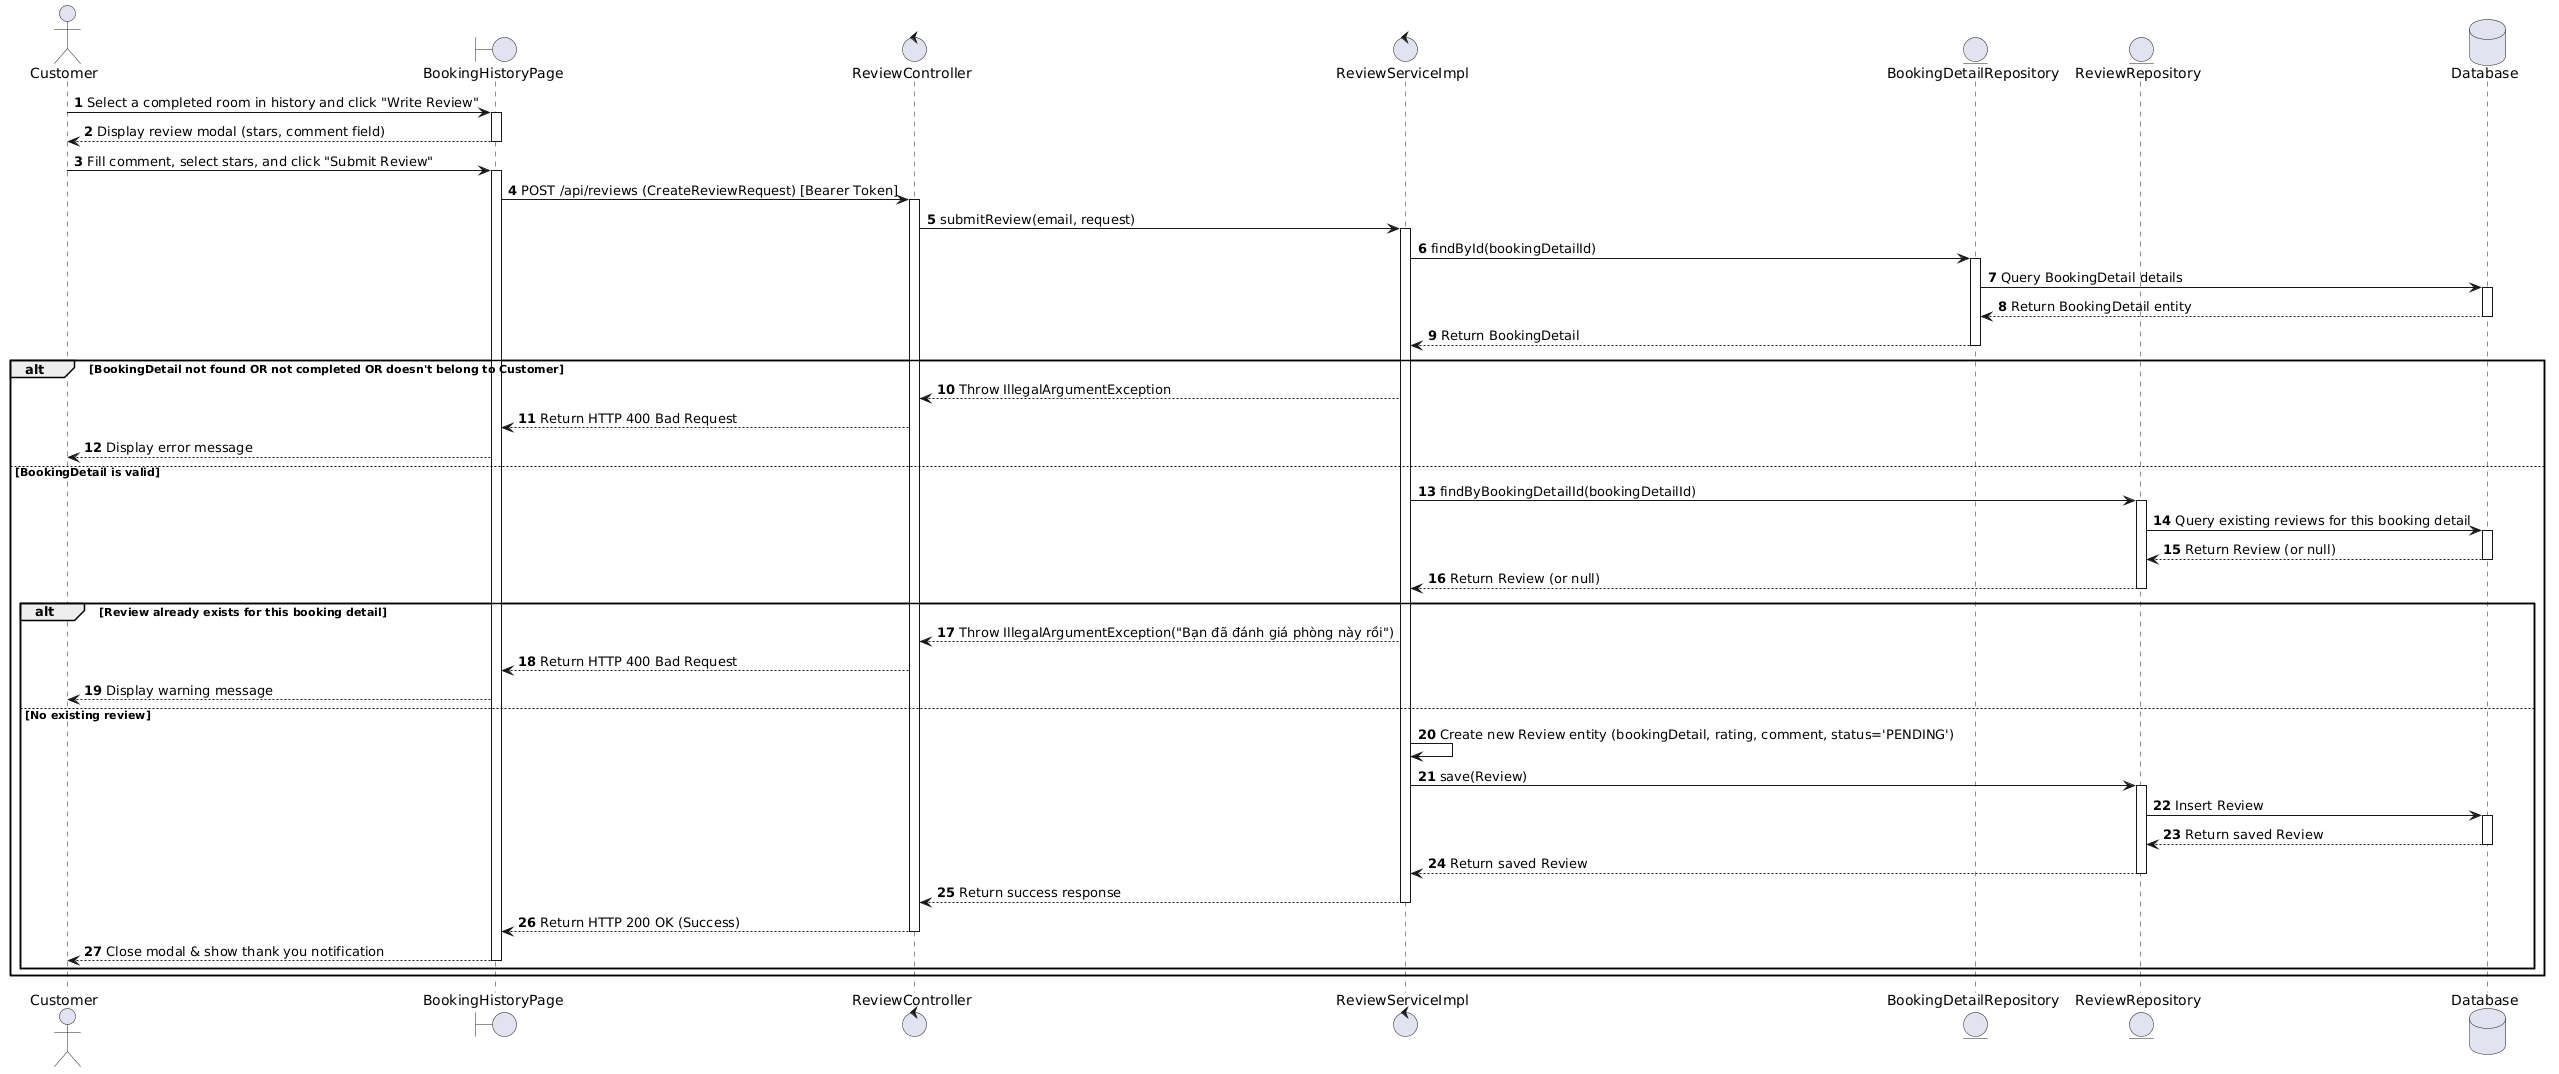

The diagram above was rendered by PlantUML. Its source (embedded in the PNG):
@startuml
actor Customer
boundary "BookingHistoryPage" as Page
control "ReviewController" as Controller
control "ReviewServiceImpl" as Service
entity "BookingDetailRepository" as DetailRepo
entity "ReviewRepository" as ReviewRepo
database "Database" as Database

autonumber

Customer -> Page : Select a completed room in history and click "Write Review"
activate Page

Page --> Customer : Display review modal (stars, comment field)
deactivate Page

Customer -> Page : Fill comment, select stars, and click "Submit Review"
activate Page

Page -> Controller : POST /api/reviews (CreateReviewRequest) [Bearer Token]
activate Controller

Controller -> Service : submitReview(email, request)
activate Service

Service -> DetailRepo : findById(bookingDetailId)
activate DetailRepo
DetailRepo -> Database : Query BookingDetail details
activate Database
Database --> DetailRepo : Return BookingDetail entity
deactivate Database
DetailRepo --> Service : Return BookingDetail
deactivate DetailRepo

alt BookingDetail not found OR not completed OR doesn't belong to Customer
    Service --> Controller : Throw IllegalArgumentException
    Controller --> Page : Return HTTP 400 Bad Request
    Page --> Customer : Display error message
else BookingDetail is valid
    Service -> ReviewRepo : findByBookingDetailId(bookingDetailId)
    activate ReviewRepo
    ReviewRepo -> Database : Query existing reviews for this booking detail
    activate Database
    Database --> ReviewRepo : Return Review (or null)
    deactivate Database
    ReviewRepo --> Service : Return Review (or null)
    deactivate ReviewRepo

    alt Review already exists for this booking detail
        Service --> Controller : Throw IllegalArgumentException("Bạn đã đánh giá phòng này rồi")
        Controller --> Page : Return HTTP 400 Bad Request
        Page --> Customer : Display warning message
    else No existing review
        Service -> Service : Create new Review entity (bookingDetail, rating, comment, status='PENDING')
        
        Service -> ReviewRepo : save(Review)
        activate ReviewRepo
        ReviewRepo -> Database : Insert Review
        activate Database
        Database --> ReviewRepo : Return saved Review
        deactivate Database
        ReviewRepo --> Service : Return saved Review
        deactivate ReviewRepo

        Service --> Controller : Return success response
        deactivate Service

        Controller --> Page : Return HTTP 200 OK (Success)
        deactivate Controller

        Page --> Customer : Close modal & show thank you notification
        deactivate Page
    end
end
@endum